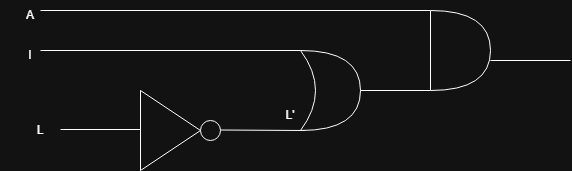

The diagram above was exported from draw.io. Its source (the exported page's mxGraphModel, read from the mxfile embedded in the PNG):
<mxGraphModel dx="653" dy="667" grid="1" gridSize="10" guides="1" tooltips="1" connect="1" arrows="1" fold="1" page="1" pageScale="1" pageWidth="827" pageHeight="1169" math="0" shadow="0">
  <root>
    <mxCell id="0" />
    <mxCell id="1" parent="0" />
    <mxCell id="XvQlcr5gwMpVIhU_xuEU-1" parent="1" style="triangle;whiteSpace=wrap;html=1;" value="" vertex="1">
      <mxGeometry height="80" width="60" x="160" y="150" as="geometry" />
    </mxCell>
    <mxCell id="XvQlcr5gwMpVIhU_xuEU-2" parent="1" style="ellipse;whiteSpace=wrap;html=1;aspect=fixed;" value="" vertex="1">
      <mxGeometry height="20" width="20" x="220" y="180" as="geometry" />
    </mxCell>
    <mxCell id="XvQlcr5gwMpVIhU_xuEU-4" edge="1" parent="1" style="endArrow=none;html=1;rounded=0;entryX=0;entryY=0;entryDx=0;entryDy=0;entryPerimeter=0;" target="XvQlcr5gwMpVIhU_xuEU-13" value="">
      <mxGeometry height="50" relative="1" width="50" as="geometry">
        <mxPoint x="60" y="70" as="sourcePoint" />
        <mxPoint x="140" y="60" as="targetPoint" />
      </mxGeometry>
    </mxCell>
    <mxCell id="XvQlcr5gwMpVIhU_xuEU-5" edge="1" parent="1" style="endArrow=none;html=1;rounded=0;entryX=0;entryY=0;entryDx=0;entryDy=0;entryPerimeter=0;" target="XvQlcr5gwMpVIhU_xuEU-12" value="">
      <mxGeometry height="50" relative="1" width="50" as="geometry">
        <mxPoint x="60" y="110" as="sourcePoint" />
        <mxPoint x="140" y="130" as="targetPoint" />
      </mxGeometry>
    </mxCell>
    <mxCell id="XvQlcr5gwMpVIhU_xuEU-6" edge="1" parent="1" style="endArrow=none;html=1;rounded=0;" value="">
      <mxGeometry height="50" relative="1" width="50" as="geometry">
        <mxPoint x="80" y="189" as="sourcePoint" />
        <mxPoint x="160" y="189" as="targetPoint" />
      </mxGeometry>
    </mxCell>
    <mxCell id="XvQlcr5gwMpVIhU_xuEU-7" edge="1" parent="1" style="endArrow=none;html=1;rounded=0;entryX=0.75;entryY=1;entryDx=0;entryDy=0;" target="XvQlcr5gwMpVIhU_xuEU-11" value="">
      <mxGeometry height="50" relative="1" width="50" as="geometry">
        <mxPoint x="240" y="189.5" as="sourcePoint" />
        <mxPoint x="310" y="189.5" as="targetPoint" />
      </mxGeometry>
    </mxCell>
    <mxCell id="XvQlcr5gwMpVIhU_xuEU-8" parent="1" style="text;html=1;whiteSpace=wrap;strokeColor=none;fillColor=none;align=center;verticalAlign=middle;rounded=0;" value="A" vertex="1">
      <mxGeometry height="30" width="60" x="20" y="60" as="geometry" />
    </mxCell>
    <mxCell id="XvQlcr5gwMpVIhU_xuEU-9" parent="1" style="text;html=1;whiteSpace=wrap;strokeColor=none;fillColor=none;align=center;verticalAlign=middle;rounded=0;" value="I" vertex="1">
      <mxGeometry height="30" width="60" x="20" y="100" as="geometry" />
    </mxCell>
    <mxCell id="XvQlcr5gwMpVIhU_xuEU-10" parent="1" style="text;html=1;whiteSpace=wrap;strokeColor=none;fillColor=none;align=center;verticalAlign=middle;rounded=0;" value="L" vertex="1">
      <mxGeometry height="30" width="60" x="30" y="175" as="geometry" />
    </mxCell>
    <mxCell id="XvQlcr5gwMpVIhU_xuEU-11" parent="1" style="text;html=1;whiteSpace=wrap;strokeColor=none;fillColor=none;align=center;verticalAlign=middle;rounded=0;" value="L'" vertex="1">
      <mxGeometry height="30" width="60" x="280" y="160" as="geometry" />
    </mxCell>
    <mxCell id="XvQlcr5gwMpVIhU_xuEU-12" parent="1" style="shape=xor;whiteSpace=wrap;html=1;" value="" vertex="1">
      <mxGeometry height="80" width="60" x="320" y="110" as="geometry" />
    </mxCell>
    <mxCell id="XvQlcr5gwMpVIhU_xuEU-13" parent="1" style="shape=or;whiteSpace=wrap;html=1;" value="" vertex="1">
      <mxGeometry height="80" width="60" x="450" y="70" as="geometry" />
    </mxCell>
    <mxCell id="XvQlcr5gwMpVIhU_xuEU-15" edge="1" parent="1" style="endArrow=none;html=1;rounded=0;" value="">
      <mxGeometry height="50" relative="1" width="50" as="geometry">
        <mxPoint x="380" y="150" as="sourcePoint" />
        <mxPoint x="450" y="150" as="targetPoint" />
      </mxGeometry>
    </mxCell>
    <mxCell id="XvQlcr5gwMpVIhU_xuEU-17" edge="1" parent="1" style="endArrow=none;html=1;rounded=0;" value="">
      <mxGeometry height="50" relative="1" width="50" as="geometry">
        <mxPoint x="510" y="120" as="sourcePoint" />
        <mxPoint x="590" y="120" as="targetPoint" />
      </mxGeometry>
    </mxCell>
  </root>
</mxGraphModel>